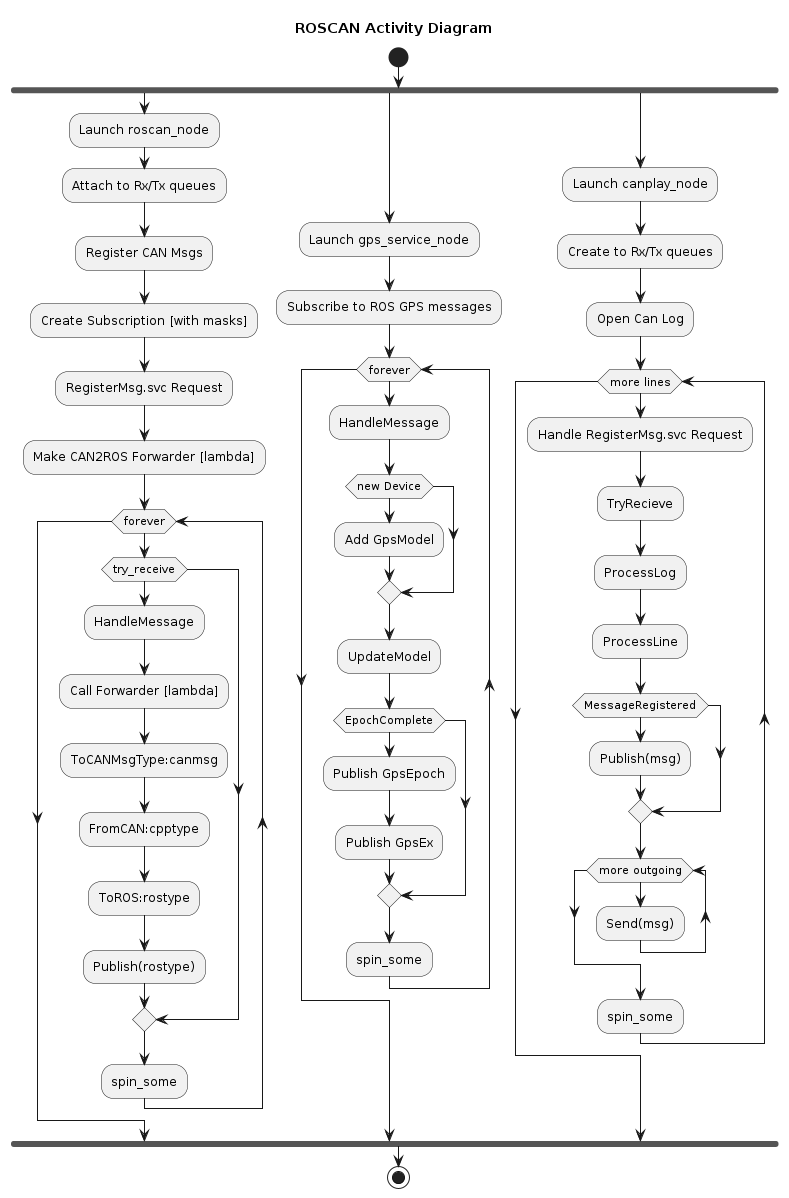

The diagram above was rendered by PlantUML. Its source (embedded in the PNG):
@startuml
title ROSCAN Activity Diagram
start
fork
:Launch roscan_node;
:Attach to Rx/Tx queues;
:Register CAN Msgs;
:Create Subscription [with masks];
:RegisterMsg.svc Request;
:Make CAN2ROS Forwarder [lambda];
while(forever)
	if(try_receive) then
		:HandleMessage;
		:Call Forwarder [lambda];
		:ToCANMsgType:canmsg;
		:FromCAN:cpptype;
		:ToROS:rostype;
		:Publish(rostype);
	endif
	:spin_some;
endwhile
fork again
:Launch gps_service_node;
:Subscribe to ROS GPS messages;
while(forever)
	:HandleMessage;
	if(new Device) then
		:Add GpsModel;
	endif
	:UpdateModel;
	if(EpochComplete) then
		:Publish GpsEpoch;
		:Publish GpsEx;
	endif
	:spin_some;
endwhile
fork again
:Launch canplay_node;
:Create to Rx/Tx queues;
:Open Can Log;
while(more lines)
	:Handle RegisterMsg.svc Request;
	:TryRecieve;
	:ProcessLog;
	:ProcessLine;
	if(MessageRegistered) then
		:Publish(msg);
	endif
	while(more outgoing)
		:Send(msg);
	endwhile
	:spin_some;
endwhile
end fork
stop
@enduml